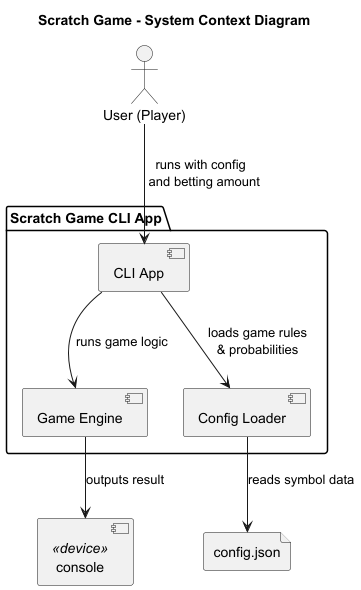

The diagram above was rendered by PlantUML. Its source (embedded in the PNG):
@startuml
title Scratch Game - System Context Diagram
actor "User (Player)" as User
package "Scratch Game CLI App" {
  [CLI App] as CLI
  [Game Engine] as Engine
  [Config Loader] as Config
}

file "config.json" as ConfigFile
[console] <<device>> as Output

User --> CLI : runs with config \n and betting amount
CLI --> Config : loads game rules\n& probabilities
CLI --> Engine : runs game logic
Config --> ConfigFile : reads symbol data
Engine --> Output : outputs result

@enduml